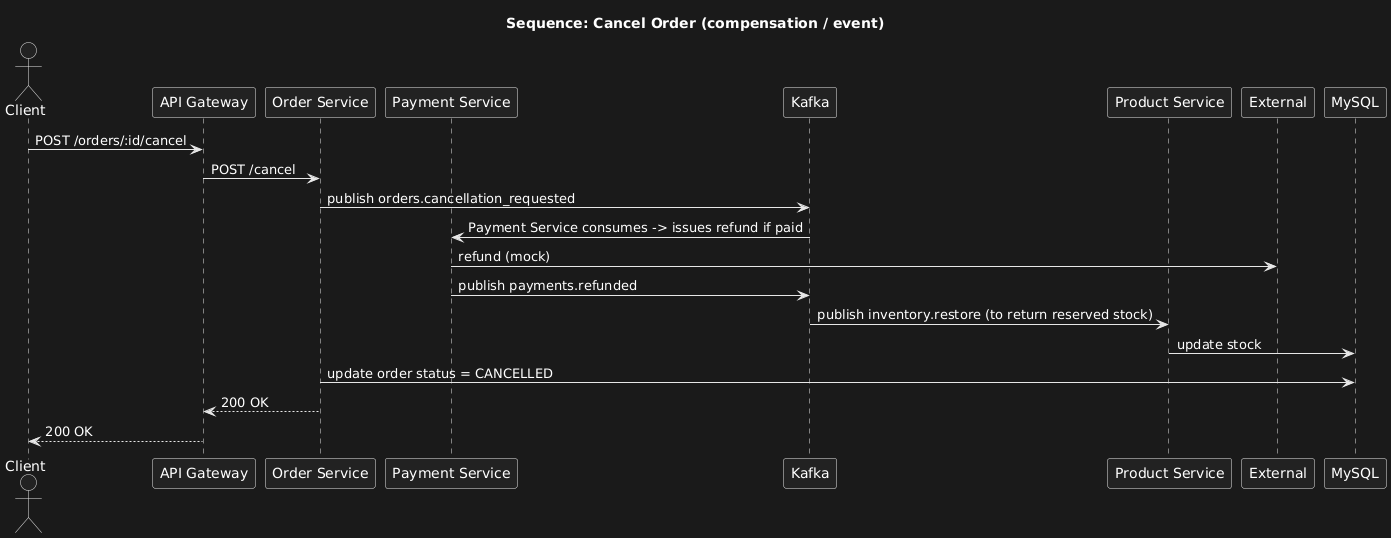

The diagram above was rendered by PlantUML. Its source (embedded in the PNG):
@startuml
title Sequence: Cancel Order (compensation / event)

actor Client
participant "API Gateway" as Gateway
participant "Order Service" as Order
participant "Payment Service" as Payment
participant "Kafka" as Kafka
participant "Product Service" as Product

Client -> Gateway : POST /orders/:id/cancel
Gateway -> Order : POST /cancel
Order -> Kafka : publish orders.cancellation_requested
Kafka -> Payment : Payment Service consumes -> issues refund if paid
Payment -> External : refund (mock)
Payment -> Kafka : publish payments.refunded
Kafka -> Product : publish inventory.restore (to return reserved stock)
Product -> MySQL : update stock
Order -> MySQL : update order status = CANCELLED
Order --> Gateway : 200 OK
Gateway --> Client : 200 OK
@enduml